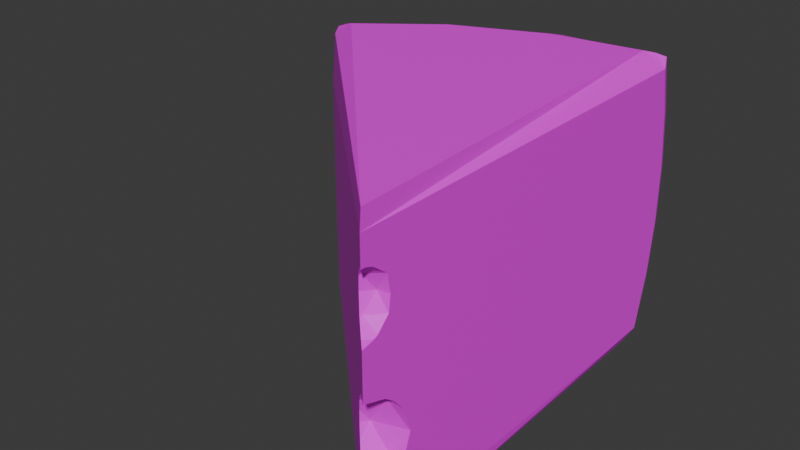 # Source: GoudaBakerFIX.blend  (saved by Blender 4.2.66; exported with 4.5.12 LTS)
import bpy
from mathutils import Matrix  # noqa: F401  (used for matrix-valued properties, if any)

bpy.ops.wm.read_factory_settings(use_empty=True)
scene = bpy.context.scene
scene.name = 'Scene'

# ---- collections
col_collection = bpy.data.collections.new('Collection'); scene.collection.children.link(col_collection)

# ---- images (referenced by path relative to the original .blend; pixels are not part of the script)
import os
ASSET_DIR = os.environ.get("B2B_ASSET_DIR", "")  # directory of the original .blend (textures are referenced by path, not embedded)
HERE = os.path.dirname(os.path.abspath(__file__))  # packed textures are extracted next to this script under _unpacked/

def load_image(name, relpath, width, height, colorspace="sRGB"):
    """Load a texture the original file referenced (path relative to the .blend, or extracted next to this script)."""
    p = next((c for c in (os.path.join(HERE, relpath), os.path.join(ASSET_DIR, relpath)) if relpath and os.path.exists(c)), "")
    if p:
        img = bpy.data.images.load(p, check_existing=True)
        img.name = name
    else:  # same state as the original file: an image datablock whose file is absent (Cycles renders it pink)
        img = bpy.data.images.new(name, width, height)
        img.source = "FILE"
        img.filepath = "//" + (relpath or name)
    img.colorspace_settings.name = colorspace
    return img
img_gouda_normal_png = load_image('Gouda_Normal.png', 'Gouda_Normal.png', 1024, 1024, 'sRGB')
img_gouda_diffuse_png = load_image('Gouda_Diffuse.png', 'Gouda_Diffuse.png', 1024, 1024, 'sRGB')

# ---- materials (node trees are filled in below, after node groups)
mat_material = bpy.data.materials.new('Material')

# ---- material node trees
mat_material.use_nodes = True; mat_material.node_tree.nodes.clear()
_N = mat_material.node_tree.nodes; _L = mat_material.node_tree.links
n0 = _N.new('ShaderNodeBsdfPrincipled'); n0.name = 'Principled BSDF'; n0.location = (134, 186)
n1 = _N.new('ShaderNodeOutputMaterial'); n1.name = 'Material Output'; n1.location = (496, 189)
n2 = _N.new('ShaderNodeTexImage'); n2.name = 'Image Texture'; n2.location = (-373, 49)
n2.image = img_gouda_normal_png
n3 = _N.new('ShaderNodeTexImage'); n3.name = 'Image Texture.001'; n3.location = (-143, 489)
n3.image = img_gouda_diffuse_png
_L.new(n0.outputs[0], n1.inputs[0])
_L.new(n3.outputs[0], n0.inputs[0])
n1.is_active_output = True

# ---- world
world_world = bpy.data.worlds.new('World'); scene.world = world_world
world_world.use_nodes = True; world_world.node_tree.nodes.clear()
_N = world_world.node_tree.nodes; _L = world_world.node_tree.links
n0 = _N.new('ShaderNodeOutputWorld'); n0.name = 'World Output'; n0.location = (300, 300)
n1 = _N.new('ShaderNodeBackground'); n1.name = 'Background'; n1.location = (10, 300)
n1.inputs[0].default_value = (0.05088, 0.05088, 0.05088, 1.0)
_L.new(n1.outputs[0], n0.inputs[0])
n0.is_active_output = True
world_world.color = (0.05088, 0.05088, 0.05088)
world_world.sun_shadow_jitter_overblur = 0.0

# ---- meshes
me_cylinder_013 = bpy.data.meshes.new('Cylinder.013')
me_cylinder_013.from_pydata([(-0.04727, 0.1391, 0.2117), (-0.01404, 0.1024, 0.5177), (-0.04918, 0.08102, 0.5843), (-0.6559, 0.6743, 0.0827), (-0.6769, 0.695, 0.206), (-0.6865, 0.7045, 0.3292), (-0.6865, 0.7045, 0.4549), (-0.6769, 0.695, 0.5781), (-0.6559, 0.6828, 0.6909), (-0.01379, 0.03943, 0.0827), (-0.01379, 0.9405, 0.0827), (-0.04671, 0.07889, 0.5119), (-0.03395, 0.09811, 0.1645), (-0.01379, 0.9699, 0.206), (-0.01379, 0.9834, 0.3292), (-0.01379, 0.9834, 0.4549), (-0.01379, 0.9699, 0.5781), (-0.01379, 0.03943, 0.6809), (-0.01379, 0.949, 0.6825), (-0.08366, 0.1342, 0.264), (-0.03738, 0.1012, 0.551), (-0.01496, 0.1566, 0.264), (-0.04568, 0.1342, 0.3254), (-0.09454, 0.1193, 0.264), (-0.08999, 0.1148, 0.2309), (-0.09203, 0.1168, 0.2915), (-0.07313, 0.09811, 0.1887), (-0.08344, 0.1083, 0.2048), (-0.08513, 0.11, 0.3187), (-0.06124, 0.08635, 0.3565), (-0.05404, 0.07923, 0.3634), (-0.01379, 0.03943, 0.3805), (-0.01402, 0.03966, 0.3806), (-0.02839, 0.06313, 0.6143), (-0.01379, 0.03943, 0.1475), (-0.01442, 0.04005, 0.1473), (-0.0154, 0.04103, 0.1475), (-0.05033, 0.07556, 0.1645), (-0.01473, 0.04036, 0.3806), (-0.01379, 0.04051, 0.1475), (-0.01379, 0.09156, 0.1645), (-0.01379, 0.04326, 0.3798), (-0.01379, 0.03966, 0.3805), (-0.01379, 0.1559, 0.2659), (-0.01379, 0.1562, 0.264), (-0.01379, 0.1557, 0.2616), (-0.01379, 0.1367, 0.3208), (-0.01379, 0.1365, 0.2068), (-0.01379, 0.1128, 0.1799), (-0.01379, 0.1111, 0.3498), (-0.01379, 0.09232, 0.3634), (-0.01379, 0.03943, 0.481), (-0.01379, 0.03943, 0.6201), (-0.05524, 0.08042, 0.551), (-0.05285, 0.07805, 0.5775), (-0.04906, 0.0743, 0.5126), (-0.04458, 0.06988, 0.5062), (-0.05104, 0.07626, 0.5201), (-0.05082, 0.07605, 0.585), (-0.0291, 0.05457, 0.6143), (-0.03419, 0.0596, 0.6101), (-0.02737, 0.05286, 0.4877), (-0.01379, 0.07617, 0.4915), (-0.01379, 0.06865, 0.4877), (-0.01379, 0.06657, 0.6143), (-0.01379, 0.05056, 0.6197), (-0.01379, 0.09894, 0.59), (-0.01379, 0.09801, 0.5909), (-0.01379, 0.09924, 0.5893), (-0.01379, 0.1025, 0.5181), (-0.01379, 0.1023, 0.5177), (-0.01379, 0.1068, 0.551), (-0.01379, 0.1013, 0.5165), (-0.2775, 1.001, 0.206), (-0.5118, 0.9042, 0.206), (-0.5186, 0.9159, 0.3292), (-0.2809, 1.014, 0.3292), (-0.5186, 0.9159, 0.4549), (-0.2809, 1.014, 0.4549), (-0.5118, 0.9042, 0.5781), (-0.2775, 1.001, 0.5781), (-0.4976, 0.8795, 0.1053), (-0.6522, 0.7609, 0.1053), (-0.6671, 0.7012, 0.09139), (-0.6688, 0.7335, 0.09723), (-0.2701, 0.9737, 0.1053), (-0.07769, 0.9991, 0.1053), (-0.02496, 0.9674, 0.09139), (-0.04652, 0.9915, 0.09723), (-0.07769, 1.028, 0.206), (-0.02498, 0.9969, 0.206), (-0.04653, 1.021, 0.206), (-0.688, 0.722, 0.206), (-0.6724, 0.7809, 0.206), (-0.6896, 0.754, 0.206), (-0.6977, 0.7315, 0.3292), (-0.682, 0.7904, 0.3292), (-0.6992, 0.7635, 0.3292), (-0.07769, 1.041, 0.3292), (-0.02498, 1.01, 0.3292), (-0.04653, 1.034, 0.3292), (-0.6977, 0.7315, 0.4549), (-0.682, 0.7904, 0.4549), (-0.6992, 0.7635, 0.4549), (-0.07769, 1.041, 0.4549), (-0.02498, 1.01, 0.4549), (-0.04653, 1.034, 0.4549), (-0.688, 0.722, 0.5781), (-0.6724, 0.7809, 0.5781), (-0.6896, 0.754, 0.5781), (-0.07769, 1.028, 0.5781), (-0.02498, 0.9969, 0.5781), (-0.04653, 1.021, 0.5781), (-0.2701, 0.9737, 0.6794), (-0.255, 0.9489, 0.7037), (-0.2656, 0.9626, 0.6892), (-0.07769, 0.9991, 0.6794), (-0.02496, 0.9725, 0.6995), (-0.04653, 0.9915, 0.6892), (-0.4976, 0.8795, 0.6794), (-0.4823, 0.8547, 0.7037), (-0.4929, 0.8685, 0.6892), (-0.6522, 0.7609, 0.6794), (-0.6671, 0.7064, 0.6995), (-0.6688, 0.7335, 0.6892), (-0.01695, 0.04582, 0.7188), (-0.05339, 0.9248, 0.7188), (-0.2553, 0.8982, 0.7188), (-0.4546, 0.8156, 0.7188), (-0.6167, 0.6912, 0.7188), (-0.265, 0.9255, 0.7099), (-0.04112, 0.9521, 0.7099), (-0.4644, 0.8429, 0.7099), (-0.6418, 0.7056, 0.7099), (-0.01729, 0.04825, 0.0494), (-0.03064, 0.9229, 0.0494), (-0.6286, 0.675, 0.0494), (-0.4565, 0.8071, 0.0494), (-0.2449, 0.8947, 0.0494), (-0.4768, 0.8552, 0.07222), (-0.4669, 0.8349, 0.06036), (-0.639, 0.7029, 0.06036), (-0.6406, 0.7295, 0.07222), (-0.4812, 0.8759, 0.08689), (-0.6251, 0.7654, 0.08689), (-0.2693, 0.9636, 0.08689), (-0.2651, 0.9429, 0.07222), (-0.2553, 0.9226, 0.06036), (-0.09014, 0.9872, 0.08689), (-0.06112, 0.9697, 0.07222), (-0.04104, 0.9508, 0.06036)], [], [(77, 75, 96, 102), (79, 77, 102, 108), (80, 79, 119, 113), (14, 13, 90, 99), (96, 75, 74, 93), (123, 8, 129, 133), (86, 85, 73, 89), (110, 80, 113, 116), (85, 81, 74, 73), (89, 73, 76, 98), (93, 74, 81, 82), (119, 79, 108, 122), (8, 17, 125, 129), (98, 76, 78, 104), (104, 78, 80, 110), (88, 87, 150, 149), (52, 17, 8, 7, 6, 5, 4, 3, 9, 34, 35, 36, 37, 26, 27, 24, 23, 25, 28, 29, 30, 38, 32, 31, 51, 61, 56, 55, 57, 53, 54, 58, 60, 59), (39, 34, 9, 10, 13, 14, 15, 16, 18, 17, 52, 65, 64, 67, 66, 68, 71, 69, 70, 72, 62, 63, 51, 31, 42, 41, 50, 49, 46, 43, 44, 45, 47, 48, 40), (37, 36, 12), (40, 12, 36, 35, 39), (27, 0, 19, 24), (19, 0, 21), (22, 46, 49), (32, 38, 41, 42), (41, 38, 30, 50), (50, 30, 29, 22, 49), (22, 29, 28), (42, 31, 32), (43, 46, 22, 21), (22, 19, 21), (19, 22, 28, 25), (21, 44, 43), (21, 45, 44), (21, 0, 47, 45), (25, 23, 19), (23, 24, 19), (12, 40, 48), (48, 47, 0, 12), (0, 27, 26, 12), (12, 26, 37), (35, 34, 39), (63, 61, 51), (20, 11, 1), (69, 71, 20, 1), (58, 2, 33, 60), (33, 64, 65), (33, 67, 64), (33, 2, 66, 67), (52, 59, 33, 65), (59, 60, 33), (20, 71, 68), (68, 66, 2, 20), (58, 54, 2), (1, 70, 69), (53, 20, 2, 54), (11, 20, 53, 57), (57, 55, 11), (1, 72, 70), (1, 11, 62, 72), (62, 11, 56, 61, 63), (55, 56, 11), (13, 10, 87, 90), (9, 3, 136, 134), (3, 4, 92, 83), (5, 6, 101, 95), (73, 74, 75, 76), (4, 5, 95, 92), (15, 14, 99, 105), (76, 75, 77, 78), (6, 7, 107, 101), (16, 15, 105, 111), (78, 77, 79, 80), (7, 8, 123, 107), (18, 16, 111, 117), (18, 117, 131, 126), (120, 123, 133, 132), (81, 85, 145, 143), (10, 9, 134, 135), (86, 88, 149, 148), (3, 83, 141, 136), (82, 81, 143, 144), (83, 84, 142, 141), (86, 89, 91, 88), (88, 91, 90, 87), (83, 92, 94, 84), (84, 94, 93, 82), (92, 95, 97, 94), (94, 97, 96, 93), (89, 98, 100, 91), (91, 100, 99, 90), (95, 101, 103, 97), (97, 103, 102, 96), (98, 104, 106, 100), (100, 106, 105, 99), (101, 107, 109, 103), (103, 109, 108, 102), (104, 110, 112, 106), (106, 112, 111, 105), (114, 117, 118, 115), (115, 118, 116, 113), (120, 114, 115, 121), (121, 115, 113, 119), (119, 122, 124, 121), (121, 124, 123, 120), (107, 123, 124, 109), (109, 124, 122, 108), (110, 116, 118, 112), (112, 118, 117, 111), (87, 10, 135, 150), (128, 127, 130, 132), (126, 127, 128, 129, 125), (129, 128, 132, 133), (127, 126, 131, 130), (117, 114, 130, 131), (17, 18, 126, 125), (114, 120, 132, 130), (85, 86, 148, 145), (135, 138, 147, 150), (138, 137, 140, 147), (140, 141, 142, 139), (139, 142, 144, 143), (143, 145, 146, 139), (139, 146, 147, 140), (145, 148, 149, 146), (146, 149, 150, 147), (137, 136, 141, 140), (135, 134, 136, 137, 138), (84, 82, 144, 142)])
_uv = me_cylinder_013.uv_layers.new(name='UVMap')
_uv.uv.foreach_set('vector', [0.1237, -2.972e-08, 0.122, 0.03623, 0.02029, 0.04674, 0.02204, 0.01051, 0.4825, 0.4534, 0.4943, 0.4849, 0.3937, 0.5038, 0.3837, 0.472, 0.5981, 0.4018, 0.4825, 0.4534, 0.4707, 0.42, 0.5828, 0.3699, 0.1397, 0.5667, 0.07823, 0.5725, 0.07821, 0.5581, 0.1397, 0.5523, 0.02029, 0.04674, 0.122, 0.03623, 0.1204, 0.07721, 0.02045, 0.08754, 0.3498, 0.4227, 0.3462, 0.4137, 0.3605, 0.3969, 0.3575, 0.4116, 0.3311, 0.1621, 0.2412, 0.1315, 0.2461, 0.09125, 0.3394, 0.1231, 0.677, 0.341, 0.5981, 0.4018, 0.5828, 0.3699, 0.6588, 0.3114, 0.2412, 0.1315, 0.1192, 0.1179, 0.1204, 0.07721, 0.2461, 0.09125, 0.3394, 0.1231, 0.2461, 0.09125, 0.2494, 0.05046, 0.3444, 0.08284, 0.02045, 0.08754, 0.1204, 0.07721, 0.1192, 0.1179, 0.02301, 0.1278, 0.4707, 0.42, 0.4825, 0.4534, 0.3837, 0.472, 0.3755, 0.4379, 0.666, 0.9548, 0.6614, 0.5038, 0.6804, 0.5072, 0.6804, 0.9458, 0.3444, 0.08284, 0.2494, 0.05046, 0.2512, 0.01423, 0.3462, 0.04661, 0.6917, 0.3708, 0.6114, 0.4325, 0.5981, 0.4018, 0.677, 0.341, 0.3427, 0.1735, 0.3462, 0.1881, 0.3347, 0.1996, 0.3307, 0.1854, 0.6311, 0.5038, 0.6614, 0.5038, 0.666, 0.9548, 0.6097, 0.9661, 0.5482, 0.9729, 0.4855, 0.9731, 0.4241, 0.9665, 0.3626, 0.952, 0.363, 0.5043, 0.3953, 0.5043, 0.3952, 0.5047, 0.3953, 0.5054, 0.4038, 0.5297, 0.4159, 0.5456, 0.4239, 0.5528, 0.4369, 0.5573, 0.4534, 0.5605, 0.4671, 0.5587, 0.4807, 0.5539, 0.4996, 0.5372, 0.503, 0.5321, 0.5116, 0.5047, 0.5116, 0.5042, 0.5116, 0.5041, 0.5617, 0.504, 0.5651, 0.5134, 0.5742, 0.5254, 0.5775, 0.5285, 0.5812, 0.5299, 0.5966, 0.5328, 0.6098, 0.5311, 0.6136, 0.5297, 0.6261, 0.5181, 0.6282, 0.5145, 0.04894, 0.9616, 0.04894, 0.9621, 0.01662, 0.9621, 0.01669, 0.5849, 0.07823, 0.5725, 0.1397, 0.5667, 0.2024, 0.5666, 0.2639, 0.5721, 0.316, 0.5808, 0.3151, 0.9616, 0.2848, 0.9616, 0.2846, 0.957, 0.2819, 0.9503, 0.2702, 0.9371, 0.2698, 0.9367, 0.2694, 0.9366, 0.2503, 0.9335, 0.2339, 0.9353, 0.2337, 0.9354, 0.2331, 0.9358, 0.2206, 0.9464, 0.2187, 0.9495, 0.2154, 0.9617, 0.1652, 0.9618, 0.1652, 0.9617, 0.1649, 0.9602, 0.1567, 0.9397, 0.1499, 0.9319, 0.1354, 0.9212, 0.108, 0.9132, 0.1071, 0.9131, 0.1059, 0.9133, 0.07856, 0.9214, 0.06514, 0.9313, 0.05745, 0.9402, 0.6813, 0.6989, 0.6805, 0.6802, 0.6948, 0.6982, 0.6984, 0.6888, 0.6948, 0.6982, 0.6805, 0.6802, 0.6804, 0.6796, 0.6808, 0.6794, 0.7216, 0.6021, 0.6982, 0.5991, 0.7155, 0.5772, 0.7229, 0.5911, 0.7155, 0.5772, 0.6982, 0.5991, 0.6806, 0.5734, 0.7004, 0.5444, 0.6863, 0.5439, 0.6937, 0.527, 0.3386, 0.5286, 0.3382, 0.5283, 0.3387, 0.5272, 0.3387, 0.5286, 0.7125, 0.5045, 0.7137, 0.5038, 0.7194, 0.5205, 0.699, 0.5182, 0.699, 0.5182, 0.7194, 0.5205, 0.7203, 0.5253, 0.7004, 0.5444, 0.6937, 0.527, 0.7004, 0.5444, 0.7203, 0.5253, 0.7234, 0.5484, 0.3387, 0.5286, 0.3387, 0.5287, 0.3386, 0.5286, 0.6804, 0.5723, 0.6863, 0.5439, 0.7004, 0.5444, 0.6806, 0.5734, 0.7004, 0.5444, 0.7155, 0.5772, 0.6806, 0.5734, 0.7155, 0.5772, 0.7004, 0.5444, 0.7234, 0.5484, 0.7241, 0.5628, 0.3387, 0.526, 0.3382, 0.526, 0.3381, 0.5251, 0.3387, 0.526, 0.3381, 0.5272, 0.3382, 0.526, 0.6806, 0.5734, 0.6982, 0.5991, 0.6848, 0.5979, 0.6804, 0.5743, 0.7241, 0.5628, 0.7241, 0.5764, 0.7155, 0.5772, 0.7241, 0.5764, 0.7229, 0.5911, 0.7155, 0.5772, 0.3462, 0.5562, 0.3394, 0.5618, 0.3406, 0.5505, 0.3406, 0.5505, 0.3388, 0.5341, 0.3462, 0.5251, 0.3462, 0.5562, 0.6982, 0.5991, 0.7216, 0.6021, 0.7198, 0.6074, 0.7031, 0.6152, 0.6948, 0.6982, 0.6804, 0.7085, 0.6813, 0.6989, 0.6804, 0.6796, 0.6804, 0.6792, 0.6808, 0.6794, 0.7051, 0.01202, 0.699, 0.003765, 0.7053, 1.928e-08, 0.6917, 0.6562, 0.7012, 0.6729, 0.6812, 0.67, 0.6811, 0.6698, 0.6804, 0.6547, 0.6917, 0.6562, 0.6812, 0.67, 0.7047, 0.6383, 0.7026, 0.6391, 0.6992, 0.6207, 0.7025, 0.6228, 0.6992, 0.6207, 0.6921, 0.6198, 0.6966, 0.6152, 0.6992, 0.6207, 0.6833, 0.6347, 0.6921, 0.6198, 0.6992, 0.6207, 0.7026, 0.6391, 0.683, 0.6352, 0.6833, 0.6347, 0.334, 0.5342, 0.334, 0.5267, 0.3374, 0.5251, 0.3381, 0.5318, 0.7018, 0.6197, 0.7025, 0.6228, 0.6992, 0.6207, 0.6917, 0.6562, 0.6804, 0.6547, 0.6829, 0.6356, 0.6829, 0.6356, 0.683, 0.6352, 0.7026, 0.6391, 0.6917, 0.6562, 0.7047, 0.6383, 0.7049, 0.6423, 0.7026, 0.6391, 0.3382, 0.5274, 0.3381, 0.5274, 0.3381, 0.5272, 0.7049, 0.6554, 0.6917, 0.6562, 0.7026, 0.6391, 0.7049, 0.6423, 0.7012, 0.6729, 0.6917, 0.6562, 0.7049, 0.6554, 0.7038, 0.6691, 0.7038, 0.6691, 0.7034, 0.6723, 0.7012, 0.6729, 0.3382, 0.5274, 0.3381, 0.5281, 0.3381, 0.5274, 0.6812, 0.67, 0.7012, 0.6729, 0.6879, 0.6792, 0.6814, 0.6704, 0.7053, 0.01473, 0.6917, 0.009496, 0.6924, 0.006648, 0.699, 0.003765, 0.7051, 0.01202, 0.335, 0.5351, 0.334, 0.5394, 0.334, 0.5342, 0.07823, 0.5725, 0.01669, 0.5849, 0.02101, 0.5706, 0.07821, 0.5581, 0.363, 0.5043, 0.3626, 0.952, 0.3462, 0.9438, 0.3465, 0.5089, 0.3626, 0.952, 0.4241, 0.9665, 0.4242, 0.9805, 0.367, 0.9659, 0.4855, 0.9731, 0.5482, 0.9729, 0.5483, 0.987, 0.4856, 0.9871, 0.2461, 0.09125, 0.1204, 0.07721, 0.122, 0.03623, 0.2494, 0.05046, 0.4241, 0.9665, 0.4855, 0.9731, 0.4856, 0.9871, 0.4242, 0.9805, 0.2024, 0.5666, 0.1397, 0.5667, 0.1397, 0.5523, 0.2024, 0.5522, 0.2494, 0.05046, 0.122, 0.03623, 0.1237, -2.972e-08, 0.2512, 0.01423, 0.5482, 0.9729, 0.6097, 0.9661, 0.6098, 0.9801, 0.5483, 0.987, 0.2639, 0.5721, 0.2024, 0.5666, 0.2024, 0.5522, 0.2639, 0.5578, 0.6114, 0.4325, 0.4943, 0.4849, 0.4825, 0.4534, 0.5981, 0.4018, 0.6097, 0.9661, 0.666, 0.9548, 0.6704, 0.9674, 0.6098, 0.9801, 0.316, 0.5808, 0.2639, 0.5721, 0.2639, 0.5578, 0.3245, 0.5679, 0.316, 0.5808, 0.3245, 0.5679, 0.3296, 0.572, 0.334, 0.5801, 0.4654, 0.4024, 0.3498, 0.4227, 0.3575, 0.4116, 0.4671, 0.3915, 0.1192, 0.1179, 0.2412, 0.1315, 0.2388, 0.1405, 0.1252, 0.1278, 0.01669, 0.5849, 0.01662, 0.9621, 6.003e-09, 0.9575, 4.251e-05, 0.5877, 0.3311, 0.1621, 0.3427, 0.1735, 0.3307, 0.1854, 0.3226, 0.169, -2.605e-08, 0.164, 0.001814, 0.1497, 0.01401, 0.1638, 0.01161, 0.1789, 0.02301, 0.1278, 0.1192, 0.1179, 0.1252, 0.1278, 0.03563, 0.137, 0.001814, 0.1497, 0.008973, 0.1363, 0.01992, 0.1507, 0.01401, 0.1638, 0.02783, 0.543, 0.07811, 0.531, 0.07817, 0.5423, 0.02388, 0.5546, 0.02388, 0.5546, 0.07817, 0.5423, 0.07821, 0.5581, 0.02101, 0.5706, 0.367, 0.9659, 0.4242, 0.9805, 0.4244, 0.9934, 0.3702, 0.979, 0.008973, 0.1363, 0.006437, 0.09348, 0.02045, 0.08754, 0.02301, 0.1278, 0.4242, 0.9805, 0.4856, 0.9871, 0.4859, 1.0, 0.4244, 0.9934, 0.006437, 0.09348, 0.006279, 0.05268, 0.02029, 0.04674, 0.02045, 0.08754, 0.07811, 0.531, 0.1396, 0.5252, 0.1396, 0.5366, 0.07817, 0.5423, 0.07817, 0.5423, 0.1396, 0.5366, 0.1397, 0.5523, 0.07821, 0.5581, 0.4856, 0.9871, 0.5483, 0.987, 0.5486, 0.9999, 0.4859, 1.0, 0.006279, 0.05268, 0.008029, 0.01645, 0.02204, 0.01051, 0.02029, 0.04674, 0.1396, 0.5252, 0.2023, 0.5251, 0.2024, 0.5364, 0.1396, 0.5366, 0.1396, 0.5366, 0.2024, 0.5364, 0.2024, 0.5522, 0.1397, 0.5523, 0.5483, 0.987, 0.6098, 0.9801, 0.6101, 0.9931, 0.5486, 0.9999, 0.3784, 0.5017, 0.3683, 0.4699, 0.3837, 0.472, 0.3937, 0.5038, 0.2023, 0.5251, 0.2638, 0.5306, 0.2638, 0.542, 0.2024, 0.5364, 0.2024, 0.5364, 0.2638, 0.542, 0.2639, 0.5578, 0.2024, 0.5522, 0.5774, 0.3523, 0.6664, 0.2813, 0.6663, 0.2965, 0.5797, 0.363, 0.5797, 0.363, 0.6663, 0.2965, 0.6588, 0.3114, 0.5828, 0.3699, 0.4654, 0.4024, 0.5774, 0.3523, 0.5797, 0.363, 0.4677, 0.4131, 0.4677, 0.4131, 0.5797, 0.363, 0.5828, 0.3699, 0.4707, 0.42, 0.4707, 0.42, 0.3755, 0.4379, 0.3594, 0.4335, 0.4677, 0.4131, 0.4677, 0.4131, 0.3594, 0.4335, 0.3498, 0.4227, 0.4654, 0.4024, 0.6098, 0.9801, 0.6704, 0.9674, 0.6655, 0.9785, 0.6101, 0.9931, 0.3683, 0.4699, 0.3594, 0.4335, 0.3755, 0.4379, 0.3837, 0.472, 0.2638, 0.5306, 0.3143, 0.5425, 0.3193, 0.5541, 0.2638, 0.542, 0.2638, 0.542, 0.3193, 0.5541, 0.3245, 0.5679, 0.2639, 0.5578, 0.02101, 0.5706, 0.01669, 0.5849, 4.251e-05, 0.5877, 0.005492, 0.5732, 0.4603, 0.3782, 0.5586, 0.3342, 0.5654, 0.3475, 0.4671, 0.3915, 0.6383, 0.2729, 0.5586, 0.3342, 0.4603, 0.3782, 0.3605, 0.3969, 0.3462, -1.496e-08, 0.3605, 0.3969, 0.4603, 0.3782, 0.4671, 0.3915, 0.3575, 0.4116, 0.5586, 0.3342, 0.6383, 0.2729, 0.6528, 0.2786, 0.5654, 0.3475, 0.6664, 0.2813, 0.5774, 0.3523, 0.5654, 0.3475, 0.6528, 0.2786, 0.3151, 0.9616, 0.316, 0.5808, 0.334, 0.5801, 0.334, 0.958, 0.5774, 0.3523, 0.4654, 0.4024, 0.4671, 0.3915, 0.5654, 0.3475, 0.2412, 0.1315, 0.3311, 0.1621, 0.3226, 0.169, 0.2388, 0.1405, 0.3323, 0.2147, 0.2321, 0.1805, 0.2345, 0.1654, 0.3347, 0.1996, 0.2321, 0.1805, 0.1186, 0.1679, 0.1211, 0.1528, 0.2345, 0.1654, 0.1211, 0.1528, 0.01401, 0.1638, 0.01992, 0.1507, 0.1218, 0.1402, 0.1218, 0.1402, 0.01992, 0.1507, 0.03563, 0.137, 0.1252, 0.1278, 0.1252, 0.1278, 0.2388, 0.1405, 0.2354, 0.1529, 0.1218, 0.1402, 0.1218, 0.1402, 0.2354, 0.1529, 0.2345, 0.1654, 0.1211, 0.1528, 0.2388, 0.1405, 0.3226, 0.169, 0.3307, 0.1854, 0.2354, 0.1529, 0.2354, 0.1529, 0.3307, 0.1854, 0.3347, 0.1996, 0.2345, 0.1654, 0.1186, 0.1679, 0.01161, 0.1789, 0.01401, 0.1638, 0.1211, 0.1528, 0.3323, 0.2147, 0.1254, 0.5251, 0.01161, 0.1789, 0.1186, 0.1679, 0.2321, 0.1805, 0.008973, 0.1363, 0.02301, 0.1278, 0.03563, 0.137, 0.01992, 0.1507])
me_cylinder_013.materials.append(mat_material)
me_cylinder_013.update()

# ---- objects
ob_cylinder_011 = bpy.data.objects.new('Cylinder.011', me_cylinder_013)

# ---- transforms, parenting, visibility, modifiers, constraints
ob_cylinder_011.location = (0.5867, -0.7261, 0.8828)

# ---- collection membership
col_collection.objects.link(ob_cylinder_011)

# ---- scene / render settings (as saved in the file)
scene.frame_start = 0; scene.frame_end = 40; scene.frame_set(0)
scene.render.engine = 'CYCLES'
scene.cycles.bake_type = 'NORMAL'
bpy.context.view_layer.update()

# ---- added for rendering (the .blend has no active camera and no usable light): camera, sun
cam_auto = bpy.data.cameras.new('AutoCamera')
cam_auto.lens = 50.0
cam_auto.sensor_width = 36.0
cam_auto.clip_end = 1000.0
ob_auto_camera = bpy.data.objects.new('AutoCamera', cam_auto)
scene.collection.objects.link(ob_auto_camera)
ob_auto_camera.location = (1.51256, -1.72473, 2.29286)
ob_auto_camera.rotation_euler = (1.09748, -7.21219e-08, 0.694738)
scene.camera = ob_auto_camera
light_auto_sun = bpy.data.lights.new('AutoSun', 'SUN')
light_auto_sun.energy = 3.0
light_auto_sun.angle = 0.0523599
ob_auto_sun = bpy.data.objects.new('AutoSun', light_auto_sun)
scene.collection.objects.link(ob_auto_sun)
ob_auto_sun.rotation_euler = (0.872665, 0.174533, 0.523599)
bpy.context.view_layer.update()
